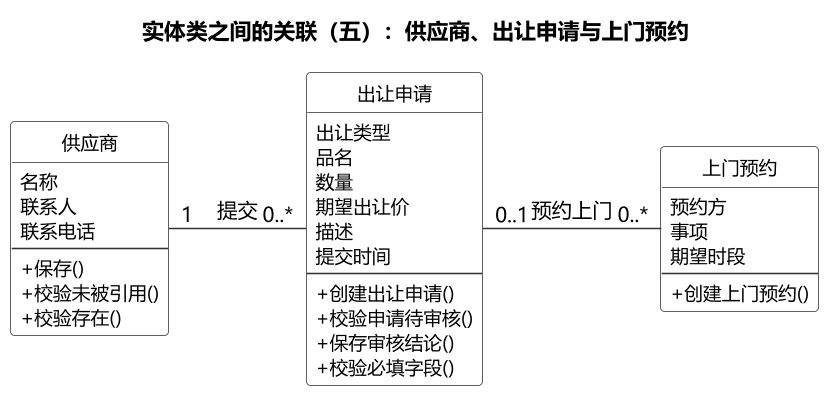

The diagram above was rendered by PlantUML. Its source (embedded in the PNG):
@startuml
skinparam backgroundColor #FFFFFF
skinparam defaultFontName "Microsoft YaHei"
skinparam dpi 150
skinparam shadowing false
skinparam nodesep 60
skinparam ranksep 110
skinparam ArrowColor #333333
skinparam classBorderColor #333333
skinparam classFontSize 13
skinparam classAttributeFontSize 12
skinparam classStereotypeFontSize 0
skinparam classAttributeIconSize 0
skinparam classMethodIconSize 0
hide circle
skinparam classBackgroundColor #FFFFFF


title 实体类之间的关联（五）：供应商、出让申请与上门预约

class "供应商" as E17 {
    名称
    联系人
    联系电话
    --
    + 保存()
    + 校验未被引用()
    + 校验存在()
  }
class "出让申请" as E6 {
    出让类型
    品名
    数量
    期望出让价
    描述
    提交时间
    --
    + 创建出让申请()
    + 校验申请待审核()
    + 保存审核结论()
    + 校验必填字段()
  }
class "上门预约" as E7 {
    预约方
    事项
    期望时段
    --
    + 创建上门预约()
  }

E17 -[hidden]right- E6
E6 -[hidden]right- E7

E17 "1" -right- "0..*" E6 : 提交
E6 "0..1" -right- "0..*" E7 : 预约上门
@enduml